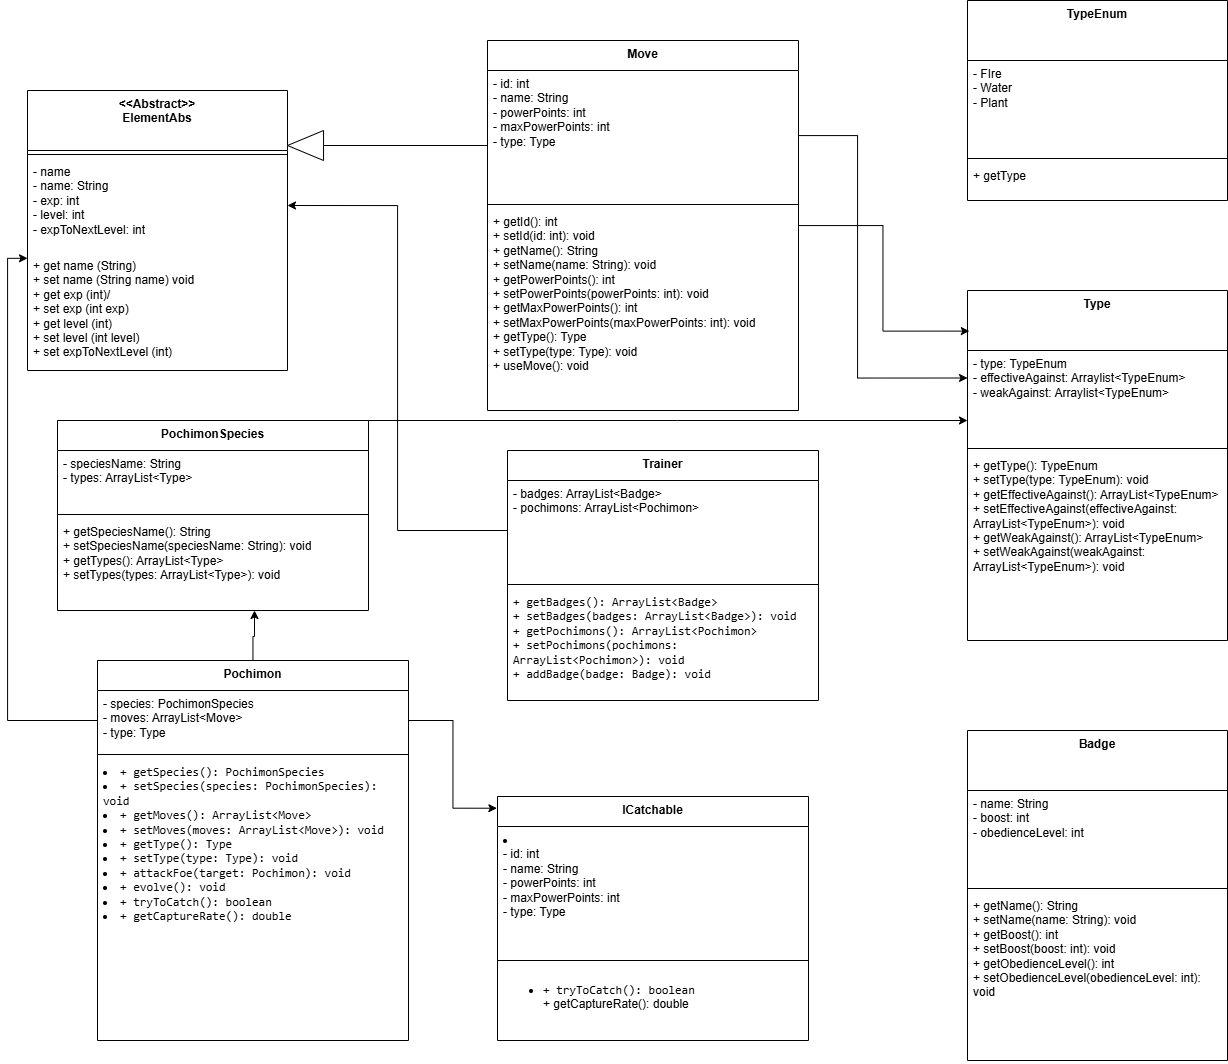

The diagram above was exported from draw.io. Its source (the exported page's mxGraphModel, read from the mxfile embedded in the PNG):
<mxGraphModel dx="1879" dy="1208" grid="1" gridSize="10" guides="1" tooltips="1" connect="1" arrows="1" fold="1" page="1" pageScale="1" pageWidth="827" pageHeight="1169" math="0" shadow="0">
  <root>
    <mxCell id="WIyWlLk6GJQsqaUBKTNV-0" />
    <mxCell id="WIyWlLk6GJQsqaUBKTNV-1" parent="WIyWlLk6GJQsqaUBKTNV-0" />
    <mxCell id="LvVWhEP92sM7Dev74fq_-0" value="&lt;div&gt;&amp;lt;&amp;lt;Abstract&amp;gt;&amp;gt;&lt;/div&gt;ElementAbs" style="swimlane;fontStyle=1;align=center;verticalAlign=top;childLayout=stackLayout;horizontal=1;startSize=60;horizontalStack=0;resizeParent=1;resizeParentMax=0;resizeLast=0;collapsible=1;marginBottom=0;whiteSpace=wrap;html=1;" parent="WIyWlLk6GJQsqaUBKTNV-1" vertex="1">
      <mxGeometry x="10" y="150" width="260" height="280" as="geometry" />
    </mxCell>
    <mxCell id="LvVWhEP92sM7Dev74fq_-2" value="" style="line;strokeWidth=1;fillColor=none;align=left;verticalAlign=middle;spacingTop=-1;spacingLeft=3;spacingRight=3;rotatable=0;labelPosition=right;points=[];portConstraint=eastwest;strokeColor=inherit;" parent="LvVWhEP92sM7Dev74fq_-0" vertex="1">
      <mxGeometry y="60" width="260" height="8" as="geometry" />
    </mxCell>
    <mxCell id="LvVWhEP92sM7Dev74fq_-1" value="- name&lt;div&gt;&lt;span style=&quot;background-color: transparent; color: light-dark(rgb(0, 0, 0), rgb(255, 255, 255));&quot;&gt;- name: String&lt;/span&gt;&lt;/div&gt;&lt;div&gt;&lt;span style=&quot;background-color: transparent; color: light-dark(rgb(0, 0, 0), rgb(255, 255, 255));&quot;&gt;- exp: int&lt;/span&gt;&lt;/div&gt;&lt;div&gt;&lt;span style=&quot;background-color: transparent; color: light-dark(rgb(0, 0, 0), rgb(255, 255, 255));&quot;&gt;- level: int&lt;/span&gt;&lt;/div&gt;&lt;div&gt;&lt;span style=&quot;background-color: transparent; color: light-dark(rgb(0, 0, 0), rgb(255, 255, 255));&quot;&gt;- expToNextLevel: int&lt;/span&gt;&lt;/div&gt;" style="text;strokeColor=none;fillColor=none;align=left;verticalAlign=top;spacingLeft=4;spacingRight=4;overflow=hidden;rotatable=0;points=[[0,0.5],[1,0.5]];portConstraint=eastwest;whiteSpace=wrap;html=1;" parent="LvVWhEP92sM7Dev74fq_-0" vertex="1">
      <mxGeometry y="68" width="260" height="94" as="geometry" />
    </mxCell>
    <mxCell id="LvVWhEP92sM7Dev74fq_-3" value="+ get name (String)&lt;div&gt;+ set name (String name) void&lt;br&gt;+ get exp (int)/&lt;/div&gt;&lt;div&gt;+ set exp (int exp)&lt;/div&gt;&lt;div&gt;+ get level (int)&lt;/div&gt;&lt;div&gt;+ set level (int level)&lt;/div&gt;&lt;div&gt;+ set expToNextLevel (int)&lt;/div&gt;" style="text;strokeColor=none;fillColor=none;align=left;verticalAlign=top;spacingLeft=4;spacingRight=4;overflow=hidden;rotatable=0;points=[[0,0.5],[1,0.5]];portConstraint=eastwest;whiteSpace=wrap;html=1;" parent="LvVWhEP92sM7Dev74fq_-0" vertex="1">
      <mxGeometry y="162" width="260" height="118" as="geometry" />
    </mxCell>
    <mxCell id="LvVWhEP92sM7Dev74fq_-8" value="Move" style="swimlane;fontStyle=1;align=center;verticalAlign=top;childLayout=stackLayout;horizontal=1;startSize=30;horizontalStack=0;resizeParent=1;resizeParentMax=0;resizeLast=0;collapsible=1;marginBottom=0;whiteSpace=wrap;html=1;" parent="WIyWlLk6GJQsqaUBKTNV-1" vertex="1">
      <mxGeometry x="470" y="100" width="311" height="370" as="geometry" />
    </mxCell>
    <mxCell id="LvVWhEP92sM7Dev74fq_-9" value="&lt;div&gt;&lt;span style=&quot;background-color: transparent; color: light-dark(rgb(0, 0, 0), rgb(255, 255, 255));&quot;&gt;- id: int&lt;/span&gt;&lt;/div&gt;&lt;div&gt;- name: String&lt;/div&gt;&lt;div&gt;- powerPoints: int&lt;/div&gt;&lt;div&gt;- maxPowerPoints: int&lt;/div&gt;&lt;div&gt;- type: Type&lt;/div&gt;" style="text;strokeColor=none;fillColor=none;align=left;verticalAlign=top;spacingLeft=4;spacingRight=4;overflow=hidden;rotatable=0;points=[[0,0.5],[1,0.5]];portConstraint=eastwest;whiteSpace=wrap;html=1;" parent="LvVWhEP92sM7Dev74fq_-8" vertex="1">
      <mxGeometry y="30" width="311" height="130" as="geometry" />
    </mxCell>
    <mxCell id="LvVWhEP92sM7Dev74fq_-10" value="" style="line;strokeWidth=1;fillColor=none;align=left;verticalAlign=middle;spacingTop=-1;spacingLeft=3;spacingRight=3;rotatable=0;labelPosition=right;points=[];portConstraint=eastwest;strokeColor=inherit;" parent="LvVWhEP92sM7Dev74fq_-8" vertex="1">
      <mxGeometry y="160" width="311" height="8" as="geometry" />
    </mxCell>
    <mxCell id="LvVWhEP92sM7Dev74fq_-11" value="&lt;div&gt;+ getId(): int&lt;/div&gt;&lt;div&gt;+ setId(id: int): void&lt;/div&gt;&lt;div&gt;+ getName(): String&lt;/div&gt;&lt;div&gt;+ setName(name: String): void&lt;/div&gt;&lt;div&gt;+ getPowerPoints(): int&lt;/div&gt;&lt;div&gt;+ setPowerPoints(powerPoints: int): void&lt;/div&gt;&lt;div&gt;+ getMaxPowerPoints(): int&lt;/div&gt;&lt;div&gt;+ setMaxPowerPoints(maxPowerPoints: int): void&lt;/div&gt;&lt;div&gt;+ getType(): Type&lt;/div&gt;&lt;div&gt;+ setType(type: Type): void&lt;/div&gt;&lt;div&gt;+ useMove(): void&lt;/div&gt;&lt;div&gt;&lt;br&gt;&lt;/div&gt;" style="text;strokeColor=none;fillColor=none;align=left;verticalAlign=top;spacingLeft=4;spacingRight=4;overflow=hidden;rotatable=0;points=[[0,0.5],[1,0.5]];portConstraint=eastwest;whiteSpace=wrap;html=1;" parent="LvVWhEP92sM7Dev74fq_-8" vertex="1">
      <mxGeometry y="168" width="311" height="202" as="geometry" />
    </mxCell>
    <mxCell id="LvVWhEP92sM7Dev74fq_-23" value="Type" style="swimlane;fontStyle=1;align=center;verticalAlign=top;childLayout=stackLayout;horizontal=1;startSize=60;horizontalStack=0;resizeParent=1;resizeParentMax=0;resizeLast=0;collapsible=1;marginBottom=0;whiteSpace=wrap;html=1;" parent="WIyWlLk6GJQsqaUBKTNV-1" vertex="1">
      <mxGeometry x="950" y="350" width="260" height="350" as="geometry" />
    </mxCell>
    <mxCell id="LvVWhEP92sM7Dev74fq_-24" value="- type: TypeEnum&lt;div&gt;- effectiveAgainst: Arraylist&amp;lt;TypeEnum&amp;gt;&lt;/div&gt;&lt;div&gt;- weakAgainst: Arraylist&amp;lt;TypeEnum&amp;gt;&lt;/div&gt;" style="text;strokeColor=none;fillColor=none;align=left;verticalAlign=top;spacingLeft=4;spacingRight=4;overflow=hidden;rotatable=0;points=[[0,0.5],[1,0.5]];portConstraint=eastwest;whiteSpace=wrap;html=1;" parent="LvVWhEP92sM7Dev74fq_-23" vertex="1">
      <mxGeometry y="60" width="260" height="94" as="geometry" />
    </mxCell>
    <mxCell id="LvVWhEP92sM7Dev74fq_-25" value="" style="line;strokeWidth=1;fillColor=none;align=left;verticalAlign=middle;spacingTop=-1;spacingLeft=3;spacingRight=3;rotatable=0;labelPosition=right;points=[];portConstraint=eastwest;strokeColor=inherit;" parent="LvVWhEP92sM7Dev74fq_-23" vertex="1">
      <mxGeometry y="154" width="260" height="8" as="geometry" />
    </mxCell>
    <mxCell id="LvVWhEP92sM7Dev74fq_-26" value="&lt;div&gt;+ getType(): TypeEnum&lt;/div&gt;&lt;div&gt;+ setType(type: TypeEnum): void&lt;/div&gt;&lt;div&gt;+ getEffectiveAgainst(): ArrayList&amp;lt;TypeEnum&amp;gt;&lt;/div&gt;&lt;div&gt;+ setEffectiveAgainst(effectiveAgainst: ArrayList&amp;lt;TypeEnum&amp;gt;): void&lt;/div&gt;&lt;div&gt;+ getWeakAgainst(): ArrayList&amp;lt;TypeEnum&amp;gt;&lt;/div&gt;&lt;div&gt;+ setWeakAgainst(weakAgainst: ArrayList&amp;lt;TypeEnum&amp;gt;): void&lt;/div&gt;" style="text;strokeColor=none;fillColor=none;align=left;verticalAlign=top;spacingLeft=4;spacingRight=4;overflow=hidden;rotatable=0;points=[[0,0.5],[1,0.5]];portConstraint=eastwest;whiteSpace=wrap;html=1;" parent="LvVWhEP92sM7Dev74fq_-23" vertex="1">
      <mxGeometry y="162" width="260" height="188" as="geometry" />
    </mxCell>
    <mxCell id="LvVWhEP92sM7Dev74fq_-27" value="TypeEnum" style="swimlane;fontStyle=1;align=center;verticalAlign=top;childLayout=stackLayout;horizontal=1;startSize=60;horizontalStack=0;resizeParent=1;resizeParentMax=0;resizeLast=0;collapsible=1;marginBottom=0;whiteSpace=wrap;html=1;" parent="WIyWlLk6GJQsqaUBKTNV-1" vertex="1">
      <mxGeometry x="950" y="60" width="260" height="200" as="geometry" />
    </mxCell>
    <mxCell id="LvVWhEP92sM7Dev74fq_-28" value="- FIre&lt;div&gt;- Water&lt;/div&gt;&lt;div&gt;- Plant&lt;/div&gt;" style="text;strokeColor=none;fillColor=none;align=left;verticalAlign=top;spacingLeft=4;spacingRight=4;overflow=hidden;rotatable=0;points=[[0,0.5],[1,0.5]];portConstraint=eastwest;whiteSpace=wrap;html=1;" parent="LvVWhEP92sM7Dev74fq_-27" vertex="1">
      <mxGeometry y="60" width="260" height="94" as="geometry" />
    </mxCell>
    <mxCell id="LvVWhEP92sM7Dev74fq_-29" value="" style="line;strokeWidth=1;fillColor=none;align=left;verticalAlign=middle;spacingTop=-1;spacingLeft=3;spacingRight=3;rotatable=0;labelPosition=right;points=[];portConstraint=eastwest;strokeColor=inherit;" parent="LvVWhEP92sM7Dev74fq_-27" vertex="1">
      <mxGeometry y="154" width="260" height="8" as="geometry" />
    </mxCell>
    <mxCell id="LvVWhEP92sM7Dev74fq_-30" value="+ getType" style="text;strokeColor=none;fillColor=none;align=left;verticalAlign=top;spacingLeft=4;spacingRight=4;overflow=hidden;rotatable=0;points=[[0,0.5],[1,0.5]];portConstraint=eastwest;whiteSpace=wrap;html=1;" parent="LvVWhEP92sM7Dev74fq_-27" vertex="1">
      <mxGeometry y="162" width="260" height="38" as="geometry" />
    </mxCell>
    <mxCell id="LvVWhEP92sM7Dev74fq_-32" value="" style="html=1;shadow=0;dashed=0;align=center;verticalAlign=middle;shape=mxgraph.arrows2.arrow;dy=1;dx=36.05;flipH=1;notch=0;" parent="WIyWlLk6GJQsqaUBKTNV-1" vertex="1">
      <mxGeometry x="270" y="190" width="200" height="30" as="geometry" />
    </mxCell>
    <mxCell id="LvVWhEP92sM7Dev74fq_-33" style="edgeStyle=orthogonalEdgeStyle;rounded=0;orthogonalLoop=1;jettySize=auto;html=1;entryX=0;entryY=0.25;entryDx=0;entryDy=0;" parent="WIyWlLk6GJQsqaUBKTNV-1" source="LvVWhEP92sM7Dev74fq_-9" target="LvVWhEP92sM7Dev74fq_-23" edge="1">
      <mxGeometry relative="1" as="geometry">
        <Array as="points">
          <mxPoint x="840" y="195" />
          <mxPoint x="840" y="438" />
        </Array>
      </mxGeometry>
    </mxCell>
    <mxCell id="wOI7GhpV8RtAf7862TAc-0" value="ICatchable" style="swimlane;fontStyle=1;align=center;verticalAlign=top;childLayout=stackLayout;horizontal=1;startSize=30;horizontalStack=0;resizeParent=1;resizeParentMax=0;resizeLast=0;collapsible=1;marginBottom=0;whiteSpace=wrap;html=1;" vertex="1" parent="WIyWlLk6GJQsqaUBKTNV-1">
      <mxGeometry x="480" y="856" width="311" height="244" as="geometry" />
    </mxCell>
    <mxCell id="wOI7GhpV8RtAf7862TAc-1" value="&lt;li&gt;&lt;span style=&quot;background-color: transparent; color: light-dark(rgb(0, 0, 0), rgb(255, 255, 255));&quot;&gt;&lt;br&gt;- id: int&lt;br&gt;&lt;/span&gt;- name: String&lt;br&gt;- powerPoints: int&lt;br&gt;- maxPowerPoints: int&lt;br&gt;- type: Type&lt;/li&gt;" style="text;strokeColor=none;fillColor=none;align=left;verticalAlign=top;spacingLeft=4;spacingRight=4;overflow=hidden;rotatable=0;points=[[0,0.5],[1,0.5]];portConstraint=eastwest;whiteSpace=wrap;html=1;" vertex="1" parent="wOI7GhpV8RtAf7862TAc-0">
      <mxGeometry y="30" width="311" height="130" as="geometry" />
    </mxCell>
    <mxCell id="wOI7GhpV8RtAf7862TAc-2" value="" style="line;strokeWidth=1;fillColor=none;align=left;verticalAlign=middle;spacingTop=-1;spacingLeft=3;spacingRight=3;rotatable=0;labelPosition=right;points=[];portConstraint=eastwest;strokeColor=inherit;" vertex="1" parent="wOI7GhpV8RtAf7862TAc-0">
      <mxGeometry y="160" width="311" height="8" as="geometry" />
    </mxCell>
    <mxCell id="wOI7GhpV8RtAf7862TAc-3" value="&lt;ul&gt;&lt;li&gt;&lt;code&gt;+ tryToCatch(): boolean&lt;br&gt;&lt;/code&gt;+ getCaptureRate(): double&lt;/li&gt;&lt;/ul&gt;" style="text;strokeColor=none;fillColor=none;align=left;verticalAlign=top;spacingLeft=4;spacingRight=4;overflow=hidden;rotatable=0;points=[[0,0.5],[1,0.5]];portConstraint=eastwest;whiteSpace=wrap;html=1;" vertex="1" parent="wOI7GhpV8RtAf7862TAc-0">
      <mxGeometry y="168" width="311" height="76" as="geometry" />
    </mxCell>
    <mxCell id="wOI7GhpV8RtAf7862TAc-4" value="PochimonSpecies" style="swimlane;fontStyle=1;align=center;verticalAlign=top;childLayout=stackLayout;horizontal=1;startSize=30;horizontalStack=0;resizeParent=1;resizeParentMax=0;resizeLast=0;collapsible=1;marginBottom=0;whiteSpace=wrap;html=1;" vertex="1" parent="WIyWlLk6GJQsqaUBKTNV-1">
      <mxGeometry x="40" y="480" width="311" height="190" as="geometry" />
    </mxCell>
    <mxCell id="wOI7GhpV8RtAf7862TAc-5" value="&lt;div&gt;- speciesName: String&lt;/div&gt;&lt;div&gt;- types: ArrayList&amp;lt;Type&amp;gt;&lt;/div&gt;" style="text;strokeColor=none;fillColor=none;align=left;verticalAlign=top;spacingLeft=4;spacingRight=4;overflow=hidden;rotatable=0;points=[[0,0.5],[1,0.5]];portConstraint=eastwest;whiteSpace=wrap;html=1;" vertex="1" parent="wOI7GhpV8RtAf7862TAc-4">
      <mxGeometry y="30" width="311" height="60" as="geometry" />
    </mxCell>
    <mxCell id="wOI7GhpV8RtAf7862TAc-6" value="" style="line;strokeWidth=1;fillColor=none;align=left;verticalAlign=middle;spacingTop=-1;spacingLeft=3;spacingRight=3;rotatable=0;labelPosition=right;points=[];portConstraint=eastwest;strokeColor=inherit;" vertex="1" parent="wOI7GhpV8RtAf7862TAc-4">
      <mxGeometry y="90" width="311" height="8" as="geometry" />
    </mxCell>
    <mxCell id="wOI7GhpV8RtAf7862TAc-7" value="&lt;div&gt;&lt;div&gt;+ getSpeciesName(): String&lt;/div&gt;&lt;div&gt;+ setSpeciesName(speciesName: String): void&lt;/div&gt;&lt;div&gt;+ getTypes(): ArrayList&amp;lt;Type&amp;gt;&lt;/div&gt;&lt;div&gt;+ setTypes(types: ArrayList&amp;lt;Type&amp;gt;): void&lt;/div&gt;&lt;/div&gt;&lt;div&gt;&lt;br&gt;&lt;/div&gt;" style="text;strokeColor=none;fillColor=none;align=left;verticalAlign=top;spacingLeft=4;spacingRight=4;overflow=hidden;rotatable=0;points=[[0,0.5],[1,0.5]];portConstraint=eastwest;whiteSpace=wrap;html=1;" vertex="1" parent="wOI7GhpV8RtAf7862TAc-4">
      <mxGeometry y="98" width="311" height="92" as="geometry" />
    </mxCell>
    <mxCell id="wOI7GhpV8RtAf7862TAc-28" style="edgeStyle=orthogonalEdgeStyle;rounded=0;orthogonalLoop=1;jettySize=auto;html=1;" edge="1" parent="WIyWlLk6GJQsqaUBKTNV-1" source="wOI7GhpV8RtAf7862TAc-8">
      <mxGeometry relative="1" as="geometry">
        <mxPoint x="236" y="670" as="targetPoint" />
        <Array as="points">
          <mxPoint x="236" y="696" />
          <mxPoint x="237" y="696" />
          <mxPoint x="237" y="670" />
        </Array>
      </mxGeometry>
    </mxCell>
    <mxCell id="wOI7GhpV8RtAf7862TAc-8" value="Pochimon" style="swimlane;fontStyle=1;align=center;verticalAlign=top;childLayout=stackLayout;horizontal=1;startSize=30;horizontalStack=0;resizeParent=1;resizeParentMax=0;resizeLast=0;collapsible=1;marginBottom=0;whiteSpace=wrap;html=1;" vertex="1" parent="WIyWlLk6GJQsqaUBKTNV-1">
      <mxGeometry x="80" y="720" width="311" height="380" as="geometry" />
    </mxCell>
    <mxCell id="wOI7GhpV8RtAf7862TAc-9" value="&lt;div&gt;- species: PochimonSpecies&lt;/div&gt;&lt;div&gt;- moves: ArrayList&amp;lt;Move&amp;gt;&lt;/div&gt;&lt;div&gt;- type: Type&lt;/div&gt;" style="text;strokeColor=none;fillColor=none;align=left;verticalAlign=top;spacingLeft=4;spacingRight=4;overflow=hidden;rotatable=0;points=[[0,0.5],[1,0.5]];portConstraint=eastwest;whiteSpace=wrap;html=1;" vertex="1" parent="wOI7GhpV8RtAf7862TAc-8">
      <mxGeometry y="30" width="311" height="60" as="geometry" />
    </mxCell>
    <mxCell id="wOI7GhpV8RtAf7862TAc-10" value="" style="line;strokeWidth=1;fillColor=none;align=left;verticalAlign=middle;spacingTop=-1;spacingLeft=3;spacingRight=3;rotatable=0;labelPosition=right;points=[];portConstraint=eastwest;strokeColor=inherit;" vertex="1" parent="wOI7GhpV8RtAf7862TAc-8">
      <mxGeometry y="90" width="311" height="8" as="geometry" />
    </mxCell>
    <mxCell id="wOI7GhpV8RtAf7862TAc-11" value="&lt;div&gt;&lt;div&gt;&lt;li&gt;&lt;code&gt;+ getSpecies(): PochimonSpecies&lt;/code&gt;&lt;/li&gt;&lt;li&gt;&lt;code&gt;+ setSpecies(species: PochimonSpecies): void&lt;/code&gt;&lt;/li&gt;&lt;li&gt;&lt;code&gt;+ getMoves(): ArrayList&amp;lt;Move&amp;gt;&lt;/code&gt;&lt;/li&gt;&lt;li&gt;&lt;code&gt;+ setMoves(moves: ArrayList&amp;lt;Move&amp;gt;): void&lt;/code&gt;&lt;/li&gt;&lt;li&gt;&lt;code&gt;+ getType(): Type&lt;/code&gt;&lt;/li&gt;&lt;li&gt;&lt;code&gt;+ setType(type: Type): void&lt;/code&gt;&lt;/li&gt;&lt;li&gt;&lt;code&gt;+ attackFoe(target: Pochimon): void&lt;/code&gt;&lt;/li&gt;&lt;li&gt;&lt;code&gt;+ evolve(): void&lt;/code&gt;&lt;/li&gt;&lt;li&gt;&lt;code&gt;+ tryToCatch(): boolean&lt;/code&gt;&lt;/li&gt;&lt;li&gt;&lt;code&gt;+ getCaptureRate(): double&lt;/code&gt;&lt;/li&gt;&lt;/div&gt;&lt;/div&gt;" style="text;strokeColor=none;fillColor=none;align=left;verticalAlign=top;spacingLeft=4;spacingRight=4;overflow=hidden;rotatable=0;points=[[0,0.5],[1,0.5]];portConstraint=eastwest;whiteSpace=wrap;html=1;" vertex="1" parent="wOI7GhpV8RtAf7862TAc-8">
      <mxGeometry y="98" width="311" height="282" as="geometry" />
    </mxCell>
    <mxCell id="wOI7GhpV8RtAf7862TAc-12" value="Badge" style="swimlane;fontStyle=1;align=center;verticalAlign=top;childLayout=stackLayout;horizontal=1;startSize=60;horizontalStack=0;resizeParent=1;resizeParentMax=0;resizeLast=0;collapsible=1;marginBottom=0;whiteSpace=wrap;html=1;" vertex="1" parent="WIyWlLk6GJQsqaUBKTNV-1">
      <mxGeometry x="950" y="790" width="260" height="330" as="geometry" />
    </mxCell>
    <mxCell id="wOI7GhpV8RtAf7862TAc-13" value="&lt;div&gt;- name: String&lt;/div&gt;&lt;div&gt;- boost: int&lt;/div&gt;&lt;div&gt;- obedienceLevel: int&lt;/div&gt;" style="text;strokeColor=none;fillColor=none;align=left;verticalAlign=top;spacingLeft=4;spacingRight=4;overflow=hidden;rotatable=0;points=[[0,0.5],[1,0.5]];portConstraint=eastwest;whiteSpace=wrap;html=1;" vertex="1" parent="wOI7GhpV8RtAf7862TAc-12">
      <mxGeometry y="60" width="260" height="94" as="geometry" />
    </mxCell>
    <mxCell id="wOI7GhpV8RtAf7862TAc-14" value="" style="line;strokeWidth=1;fillColor=none;align=left;verticalAlign=middle;spacingTop=-1;spacingLeft=3;spacingRight=3;rotatable=0;labelPosition=right;points=[];portConstraint=eastwest;strokeColor=inherit;" vertex="1" parent="wOI7GhpV8RtAf7862TAc-12">
      <mxGeometry y="154" width="260" height="8" as="geometry" />
    </mxCell>
    <mxCell id="wOI7GhpV8RtAf7862TAc-15" value="&lt;div&gt;+ getName(): String&lt;/div&gt;&lt;div&gt;+ setName(name: String): void&lt;/div&gt;&lt;div&gt;+ getBoost(): int&lt;/div&gt;&lt;div&gt;+ setBoost(boost: int): void&lt;/div&gt;&lt;div&gt;+ getObedienceLevel(): int&lt;/div&gt;&lt;div&gt;+ setObedienceLevel(obedienceLevel: int): void&lt;/div&gt;&lt;div&gt;&lt;br&gt;&lt;/div&gt;" style="text;strokeColor=none;fillColor=none;align=left;verticalAlign=top;spacingLeft=4;spacingRight=4;overflow=hidden;rotatable=0;points=[[0,0.5],[1,0.5]];portConstraint=eastwest;whiteSpace=wrap;html=1;" vertex="1" parent="wOI7GhpV8RtAf7862TAc-12">
      <mxGeometry y="162" width="260" height="168" as="geometry" />
    </mxCell>
    <mxCell id="wOI7GhpV8RtAf7862TAc-17" value="Trainer" style="swimlane;fontStyle=1;align=center;verticalAlign=top;childLayout=stackLayout;horizontal=1;startSize=30;horizontalStack=0;resizeParent=1;resizeParentMax=0;resizeLast=0;collapsible=1;marginBottom=0;whiteSpace=wrap;html=1;" vertex="1" parent="WIyWlLk6GJQsqaUBKTNV-1">
      <mxGeometry x="490" y="510" width="311" height="250" as="geometry" />
    </mxCell>
    <mxCell id="wOI7GhpV8RtAf7862TAc-18" value="&lt;div&gt;- badges: ArrayList&amp;lt;Badge&amp;gt;&lt;/div&gt;&lt;div&gt;- pochimons: ArrayList&amp;lt;Pochimon&amp;gt;&lt;/div&gt;" style="text;strokeColor=none;fillColor=none;align=left;verticalAlign=top;spacingLeft=4;spacingRight=4;overflow=hidden;rotatable=0;points=[[0,0.5],[1,0.5]];portConstraint=eastwest;whiteSpace=wrap;html=1;" vertex="1" parent="wOI7GhpV8RtAf7862TAc-17">
      <mxGeometry y="30" width="311" height="100" as="geometry" />
    </mxCell>
    <mxCell id="wOI7GhpV8RtAf7862TAc-19" value="" style="line;strokeWidth=1;fillColor=none;align=left;verticalAlign=middle;spacingTop=-1;spacingLeft=3;spacingRight=3;rotatable=0;labelPosition=right;points=[];portConstraint=eastwest;strokeColor=inherit;" vertex="1" parent="wOI7GhpV8RtAf7862TAc-17">
      <mxGeometry y="130" width="311" height="8" as="geometry" />
    </mxCell>
    <mxCell id="wOI7GhpV8RtAf7862TAc-20" value="&lt;div&gt;&lt;font face=&quot;monospace&quot;&gt;&lt;div&gt;+ getBadges(): ArrayList&amp;lt;Badge&amp;gt;&lt;/div&gt;&lt;div&gt;+ setBadges(badges: ArrayList&amp;lt;Badge&amp;gt;): void&lt;/div&gt;&lt;div&gt;+ getPochimons(): ArrayList&amp;lt;Pochimon&amp;gt;&lt;/div&gt;&lt;div&gt;+ setPochimons(pochimons: ArrayList&amp;lt;Pochimon&amp;gt;): void&lt;/div&gt;&lt;div&gt;+ addBadge(badge: Badge): void&lt;/div&gt;&lt;/font&gt;&lt;/div&gt;" style="text;strokeColor=none;fillColor=none;align=left;verticalAlign=top;spacingLeft=4;spacingRight=4;overflow=hidden;rotatable=0;points=[[0,0.5],[1,0.5]];portConstraint=eastwest;whiteSpace=wrap;html=1;" vertex="1" parent="wOI7GhpV8RtAf7862TAc-17">
      <mxGeometry y="138" width="311" height="112" as="geometry" />
    </mxCell>
    <mxCell id="wOI7GhpV8RtAf7862TAc-23" style="edgeStyle=orthogonalEdgeStyle;rounded=0;orthogonalLoop=1;jettySize=auto;html=1;entryX=1;entryY=0.5;entryDx=0;entryDy=0;" edge="1" parent="WIyWlLk6GJQsqaUBKTNV-1" source="wOI7GhpV8RtAf7862TAc-18" target="LvVWhEP92sM7Dev74fq_-1">
      <mxGeometry relative="1" as="geometry" />
    </mxCell>
    <mxCell id="wOI7GhpV8RtAf7862TAc-24" style="edgeStyle=orthogonalEdgeStyle;rounded=0;orthogonalLoop=1;jettySize=auto;html=1;entryX=0;entryY=0.049;entryDx=0;entryDy=0;entryPerimeter=0;" edge="1" parent="WIyWlLk6GJQsqaUBKTNV-1" source="wOI7GhpV8RtAf7862TAc-9" target="LvVWhEP92sM7Dev74fq_-3">
      <mxGeometry relative="1" as="geometry" />
    </mxCell>
    <mxCell id="wOI7GhpV8RtAf7862TAc-25" style="edgeStyle=orthogonalEdgeStyle;rounded=0;orthogonalLoop=1;jettySize=auto;html=1;entryX=-0.002;entryY=0.048;entryDx=0;entryDy=0;entryPerimeter=0;" edge="1" parent="WIyWlLk6GJQsqaUBKTNV-1" source="wOI7GhpV8RtAf7862TAc-9" target="wOI7GhpV8RtAf7862TAc-0">
      <mxGeometry relative="1" as="geometry" />
    </mxCell>
    <mxCell id="wOI7GhpV8RtAf7862TAc-29" style="edgeStyle=orthogonalEdgeStyle;rounded=0;orthogonalLoop=1;jettySize=auto;html=1;exitX=1;exitY=0;exitDx=0;exitDy=0;" edge="1" parent="WIyWlLk6GJQsqaUBKTNV-1" source="wOI7GhpV8RtAf7862TAc-4" target="LvVWhEP92sM7Dev74fq_-24">
      <mxGeometry relative="1" as="geometry">
        <Array as="points">
          <mxPoint x="660" y="480" />
          <mxPoint x="660" y="480" />
        </Array>
      </mxGeometry>
    </mxCell>
    <mxCell id="wOI7GhpV8RtAf7862TAc-30" style="edgeStyle=orthogonalEdgeStyle;rounded=0;orthogonalLoop=1;jettySize=auto;html=1;entryX=0.007;entryY=0.116;entryDx=0;entryDy=0;entryPerimeter=0;" edge="1" parent="WIyWlLk6GJQsqaUBKTNV-1" source="LvVWhEP92sM7Dev74fq_-8" target="LvVWhEP92sM7Dev74fq_-23">
      <mxGeometry relative="1" as="geometry" />
    </mxCell>
  </root>
</mxGraphModel>